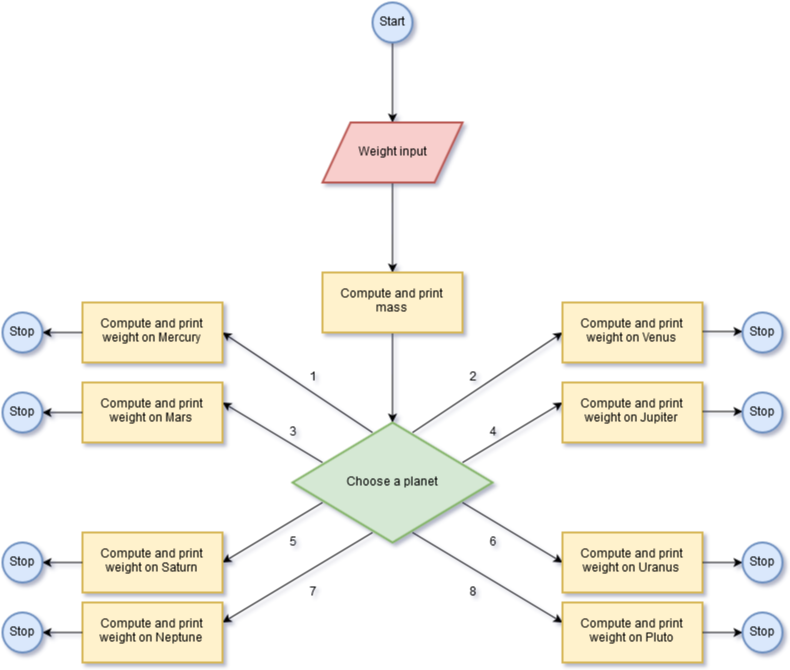

The diagram above was exported from draw.io. Its source (the exported page's mxGraphModel, read from the mxfile embedded in the PNG):
<mxGraphModel dx="1430" dy="745" grid="1" gridSize="10" guides="1" tooltips="1" connect="1" arrows="1" fold="1" page="1" pageScale="1" pageWidth="826" pageHeight="1169" background="#ffffff" math="0" shadow="0">
  <root>
    <mxCell id="0" />
    <mxCell id="1" parent="0" />
    <mxCell id="4" value="" style="edgeStyle=orthogonalEdgeStyle;rounded=0;html=1;jettySize=auto;orthogonalLoop=1;" edge="1" parent="1" source="2">
      <mxGeometry relative="1" as="geometry">
        <mxPoint x="400" y="130" as="targetPoint" />
      </mxGeometry>
    </mxCell>
    <mxCell id="2" value="Start" style="strokeWidth=2;html=1;shape=mxgraph.flowchart.start_2;whiteSpace=wrap;fillColor=#dae8fc;strokeColor=#6c8ebf;" vertex="1" parent="1">
      <mxGeometry x="380" y="10" width="40" height="40" as="geometry" />
    </mxCell>
    <mxCell id="8" value="" style="edgeStyle=orthogonalEdgeStyle;rounded=0;html=1;jettySize=auto;orthogonalLoop=1;" edge="1" parent="1" source="6">
      <mxGeometry relative="1" as="geometry">
        <mxPoint x="400" y="280" as="targetPoint" />
        <Array as="points">
          <mxPoint x="400" y="210" />
          <mxPoint x="400" y="210" />
        </Array>
      </mxGeometry>
    </mxCell>
    <mxCell id="6" value="Weight input&lt;br&gt;" style="shape=parallelogram;whiteSpace=wrap;html=1;strokeWidth=2;fillColor=#f8cecc;strokeColor=#b85450;" vertex="1" parent="1">
      <mxGeometry x="330" y="130" width="140" height="60" as="geometry" />
    </mxCell>
    <mxCell id="11" value="" style="edgeStyle=orthogonalEdgeStyle;rounded=0;html=1;jettySize=auto;orthogonalLoop=1;" edge="1" parent="1" source="9">
      <mxGeometry relative="1" as="geometry">
        <mxPoint x="400" y="430" as="targetPoint" />
      </mxGeometry>
    </mxCell>
    <mxCell id="9" value="Compute and print mass&lt;br&gt;" style="whiteSpace=wrap;html=1;strokeWidth=2;fillColor=#fff2cc;strokeColor=#d6b656;" vertex="1" parent="1">
      <mxGeometry x="330" y="280" width="140" height="60" as="geometry" />
    </mxCell>
    <mxCell id="16" value="Choose a planet&lt;br&gt;" style="rhombus;whiteSpace=wrap;html=1;strokeWidth=2;fillColor=#d5e8d4;strokeColor=#82b366;" vertex="1" parent="1">
      <mxGeometry x="300" y="430" width="200" height="120" as="geometry" />
    </mxCell>
    <mxCell id="19" value="" style="endArrow=classic;html=1;" edge="1" parent="1">
      <mxGeometry width="50" height="50" relative="1" as="geometry">
        <mxPoint x="330" y="470" as="sourcePoint" />
        <mxPoint x="230" y="410" as="targetPoint" />
        <Array as="points" />
      </mxGeometry>
    </mxCell>
    <mxCell id="20" value="" style="endArrow=classic;html=1;" edge="1" parent="1">
      <mxGeometry width="50" height="50" relative="1" as="geometry">
        <mxPoint x="380" y="440" as="sourcePoint" />
        <mxPoint x="230" y="340" as="targetPoint" />
        <Array as="points" />
      </mxGeometry>
    </mxCell>
    <mxCell id="22" value="" style="endArrow=classic;html=1;" edge="1" parent="1">
      <mxGeometry width="50" height="50" relative="1" as="geometry">
        <mxPoint x="420" y="440" as="sourcePoint" />
        <mxPoint x="570" y="340" as="targetPoint" />
        <Array as="points" />
      </mxGeometry>
    </mxCell>
    <mxCell id="23" value="" style="endArrow=classic;html=1;" edge="1" parent="1">
      <mxGeometry width="50" height="50" relative="1" as="geometry">
        <mxPoint x="470" y="470" as="sourcePoint" />
        <mxPoint x="570" y="410" as="targetPoint" />
        <Array as="points" />
      </mxGeometry>
    </mxCell>
    <mxCell id="24" value="" style="endArrow=classic;html=1;" edge="1" parent="1">
      <mxGeometry width="50" height="50" relative="1" as="geometry">
        <mxPoint x="470" y="510" as="sourcePoint" />
        <mxPoint x="570" y="570" as="targetPoint" />
        <Array as="points" />
      </mxGeometry>
    </mxCell>
    <mxCell id="25" value="" style="endArrow=classic;html=1;" edge="1" parent="1">
      <mxGeometry width="50" height="50" relative="1" as="geometry">
        <mxPoint x="330" y="510" as="sourcePoint" />
        <mxPoint x="230" y="570" as="targetPoint" />
        <Array as="points" />
      </mxGeometry>
    </mxCell>
    <mxCell id="26" value="" style="endArrow=classic;html=1;" edge="1" parent="1">
      <mxGeometry width="50" height="50" relative="1" as="geometry">
        <mxPoint x="420" y="540" as="sourcePoint" />
        <mxPoint x="570" y="630" as="targetPoint" />
        <Array as="points" />
      </mxGeometry>
    </mxCell>
    <mxCell id="27" value="" style="endArrow=classic;html=1;" edge="1" parent="1">
      <mxGeometry width="50" height="50" relative="1" as="geometry">
        <mxPoint x="380" y="540" as="sourcePoint" />
        <mxPoint x="230" y="630" as="targetPoint" />
        <Array as="points" />
      </mxGeometry>
    </mxCell>
    <mxCell id="28" value="Compute and print weight on Mercury&lt;br&gt;" style="whiteSpace=wrap;html=1;strokeWidth=2;fillColor=#fff2cc;strokeColor=#d6b656;" vertex="1" parent="1">
      <mxGeometry x="90" y="310" width="140" height="60" as="geometry" />
    </mxCell>
    <mxCell id="29" value="Compute and print weight on Mars&lt;br&gt;" style="whiteSpace=wrap;html=1;strokeWidth=2;fillColor=#fff2cc;strokeColor=#d6b656;" vertex="1" parent="1">
      <mxGeometry x="90" y="390" width="140" height="60" as="geometry" />
    </mxCell>
    <mxCell id="30" value="Compute and print weight on Venus&lt;br&gt;" style="whiteSpace=wrap;html=1;strokeWidth=2;fillColor=#fff2cc;strokeColor=#d6b656;" vertex="1" parent="1">
      <mxGeometry x="570" y="310" width="140" height="60" as="geometry" />
    </mxCell>
    <mxCell id="31" value="Compute and print weight on Jupiter&lt;br&gt;" style="whiteSpace=wrap;html=1;strokeWidth=2;fillColor=#fff2cc;strokeColor=#d6b656;" vertex="1" parent="1">
      <mxGeometry x="570" y="390" width="140" height="60" as="geometry" />
    </mxCell>
    <mxCell id="32" value="Compute and print weight on Uranus&lt;br&gt;" style="whiteSpace=wrap;html=1;strokeWidth=2;fillColor=#fff2cc;strokeColor=#d6b656;" vertex="1" parent="1">
      <mxGeometry x="570" y="540" width="140" height="60" as="geometry" />
    </mxCell>
    <mxCell id="33" value="" style="endArrow=classic;html=1;" edge="1" parent="1">
      <mxGeometry width="50" height="50" relative="1" as="geometry">
        <mxPoint x="710" y="339" as="sourcePoint" />
        <mxPoint x="750" y="339" as="targetPoint" />
      </mxGeometry>
    </mxCell>
    <mxCell id="35" value="" style="endArrow=classic;html=1;" edge="1" parent="1">
      <mxGeometry width="50" height="50" relative="1" as="geometry">
        <mxPoint x="710" y="419" as="sourcePoint" />
        <mxPoint x="750" y="419" as="targetPoint" />
      </mxGeometry>
    </mxCell>
    <mxCell id="36" value="" style="endArrow=classic;html=1;" edge="1" parent="1">
      <mxGeometry width="50" height="50" relative="1" as="geometry">
        <mxPoint x="710" y="570" as="sourcePoint" />
        <mxPoint x="750" y="570" as="targetPoint" />
      </mxGeometry>
    </mxCell>
    <mxCell id="37" value="Compute and print weight on Pluto&lt;br&gt;" style="whiteSpace=wrap;html=1;strokeWidth=2;fillColor=#fff2cc;strokeColor=#d6b656;" vertex="1" parent="1">
      <mxGeometry x="570" y="610" width="140" height="60" as="geometry" />
    </mxCell>
    <mxCell id="38" value="Compute and print weight on Neptune&lt;br&gt;" style="whiteSpace=wrap;html=1;strokeWidth=2;fillColor=#fff2cc;strokeColor=#d6b656;" vertex="1" parent="1">
      <mxGeometry x="90" y="610" width="140" height="60" as="geometry" />
    </mxCell>
    <mxCell id="39" value="Compute and print weight on Saturn&lt;br&gt;" style="whiteSpace=wrap;html=1;strokeWidth=2;fillColor=#fff2cc;strokeColor=#d6b656;" vertex="1" parent="1">
      <mxGeometry x="90" y="540" width="140" height="60" as="geometry" />
    </mxCell>
    <mxCell id="40" value="" style="endArrow=classic;html=1;" edge="1" parent="1">
      <mxGeometry width="50" height="50" relative="1" as="geometry">
        <mxPoint x="710" y="640" as="sourcePoint" />
        <mxPoint x="750" y="640" as="targetPoint" />
      </mxGeometry>
    </mxCell>
    <mxCell id="41" value="" style="endArrow=classic;html=1;" edge="1" parent="1">
      <mxGeometry width="50" height="50" relative="1" as="geometry">
        <mxPoint x="90" y="640" as="sourcePoint" />
        <mxPoint x="50" y="640" as="targetPoint" />
      </mxGeometry>
    </mxCell>
    <mxCell id="42" value="" style="endArrow=classic;html=1;" edge="1" parent="1">
      <mxGeometry width="50" height="50" relative="1" as="geometry">
        <mxPoint x="90" y="570" as="sourcePoint" />
        <mxPoint x="50" y="570" as="targetPoint" />
      </mxGeometry>
    </mxCell>
    <mxCell id="43" value="" style="endArrow=classic;html=1;" edge="1" parent="1">
      <mxGeometry width="50" height="50" relative="1" as="geometry">
        <mxPoint x="90" y="420" as="sourcePoint" />
        <mxPoint x="50" y="420" as="targetPoint" />
      </mxGeometry>
    </mxCell>
    <mxCell id="44" value="" style="endArrow=classic;html=1;" edge="1" parent="1">
      <mxGeometry width="50" height="50" relative="1" as="geometry">
        <mxPoint x="90" y="340" as="sourcePoint" />
        <mxPoint x="50" y="340" as="targetPoint" />
      </mxGeometry>
    </mxCell>
    <mxCell id="45" value="Stop&lt;br&gt;" style="strokeWidth=2;html=1;shape=mxgraph.flowchart.start_2;whiteSpace=wrap;fillColor=#dae8fc;strokeColor=#6c8ebf;" vertex="1" parent="1">
      <mxGeometry x="750" y="320" width="40" height="40" as="geometry" />
    </mxCell>
    <mxCell id="46" value="Stop&lt;br&gt;" style="strokeWidth=2;html=1;shape=mxgraph.flowchart.start_2;whiteSpace=wrap;fillColor=#dae8fc;strokeColor=#6c8ebf;" vertex="1" parent="1">
      <mxGeometry x="750" y="400" width="40" height="40" as="geometry" />
    </mxCell>
    <mxCell id="47" value="Stop&lt;br&gt;" style="strokeWidth=2;html=1;shape=mxgraph.flowchart.start_2;whiteSpace=wrap;fillColor=#dae8fc;strokeColor=#6c8ebf;" vertex="1" parent="1">
      <mxGeometry x="750" y="550" width="40" height="40" as="geometry" />
    </mxCell>
    <mxCell id="48" value="Stop&lt;br&gt;" style="strokeWidth=2;html=1;shape=mxgraph.flowchart.start_2;whiteSpace=wrap;fillColor=#dae8fc;strokeColor=#6c8ebf;" vertex="1" parent="1">
      <mxGeometry x="750" y="620" width="40" height="40" as="geometry" />
    </mxCell>
    <mxCell id="49" value="Stop&lt;br&gt;" style="strokeWidth=2;html=1;shape=mxgraph.flowchart.start_2;whiteSpace=wrap;fillColor=#dae8fc;strokeColor=#6c8ebf;" vertex="1" parent="1">
      <mxGeometry x="10" y="620" width="40" height="40" as="geometry" />
    </mxCell>
    <mxCell id="50" value="Stop&lt;br&gt;" style="strokeWidth=2;html=1;shape=mxgraph.flowchart.start_2;whiteSpace=wrap;fillColor=#dae8fc;strokeColor=#6c8ebf;" vertex="1" parent="1">
      <mxGeometry x="10" y="550" width="40" height="40" as="geometry" />
    </mxCell>
    <mxCell id="51" value="Stop&lt;br&gt;" style="strokeWidth=2;html=1;shape=mxgraph.flowchart.start_2;whiteSpace=wrap;fillColor=#dae8fc;strokeColor=#6c8ebf;" vertex="1" parent="1">
      <mxGeometry x="10" y="400" width="40" height="40" as="geometry" />
    </mxCell>
    <mxCell id="52" value="Stop&lt;br&gt;" style="strokeWidth=2;html=1;shape=mxgraph.flowchart.start_2;whiteSpace=wrap;fillColor=#dae8fc;strokeColor=#6c8ebf;" vertex="1" parent="1">
      <mxGeometry x="10" y="320" width="40" height="40" as="geometry" />
    </mxCell>
    <mxCell id="54" value="1" style="text;html=1;strokeColor=none;fillColor=none;align=center;verticalAlign=middle;whiteSpace=wrap;" vertex="1" parent="1">
      <mxGeometry x="290" y="370" width="60" height="30" as="geometry" />
    </mxCell>
    <mxCell id="55" value="3" style="text;html=1;strokeColor=none;fillColor=none;align=center;verticalAlign=middle;whiteSpace=wrap;" vertex="1" parent="1">
      <mxGeometry x="270" y="425" width="60" height="30" as="geometry" />
    </mxCell>
    <mxCell id="56" value="5" style="text;html=1;strokeColor=none;fillColor=none;align=center;verticalAlign=middle;whiteSpace=wrap;" vertex="1" parent="1">
      <mxGeometry x="270" y="535" width="60" height="30" as="geometry" />
    </mxCell>
    <mxCell id="57" value="7&lt;br&gt;" style="text;html=1;strokeColor=none;fillColor=none;align=center;verticalAlign=middle;whiteSpace=wrap;" vertex="1" parent="1">
      <mxGeometry x="290" y="585" width="60" height="30" as="geometry" />
    </mxCell>
    <mxCell id="58" value="2" style="text;html=1;strokeColor=none;fillColor=none;align=center;verticalAlign=middle;whiteSpace=wrap;" vertex="1" parent="1">
      <mxGeometry x="450" y="370" width="60" height="30" as="geometry" />
    </mxCell>
    <mxCell id="59" value="4&lt;br&gt;" style="text;html=1;strokeColor=none;fillColor=none;align=center;verticalAlign=middle;whiteSpace=wrap;" vertex="1" parent="1">
      <mxGeometry x="470" y="425" width="60" height="30" as="geometry" />
    </mxCell>
    <mxCell id="61" value="6&lt;br&gt;" style="text;html=1;strokeColor=none;fillColor=none;align=center;verticalAlign=middle;whiteSpace=wrap;" vertex="1" parent="1">
      <mxGeometry x="470" y="535" width="60" height="30" as="geometry" />
    </mxCell>
    <mxCell id="62" value="8" style="text;html=1;strokeColor=none;fillColor=none;align=center;verticalAlign=middle;whiteSpace=wrap;" vertex="1" parent="1">
      <mxGeometry x="450" y="585" width="60" height="30" as="geometry" />
    </mxCell>
  </root>
</mxGraphModel>